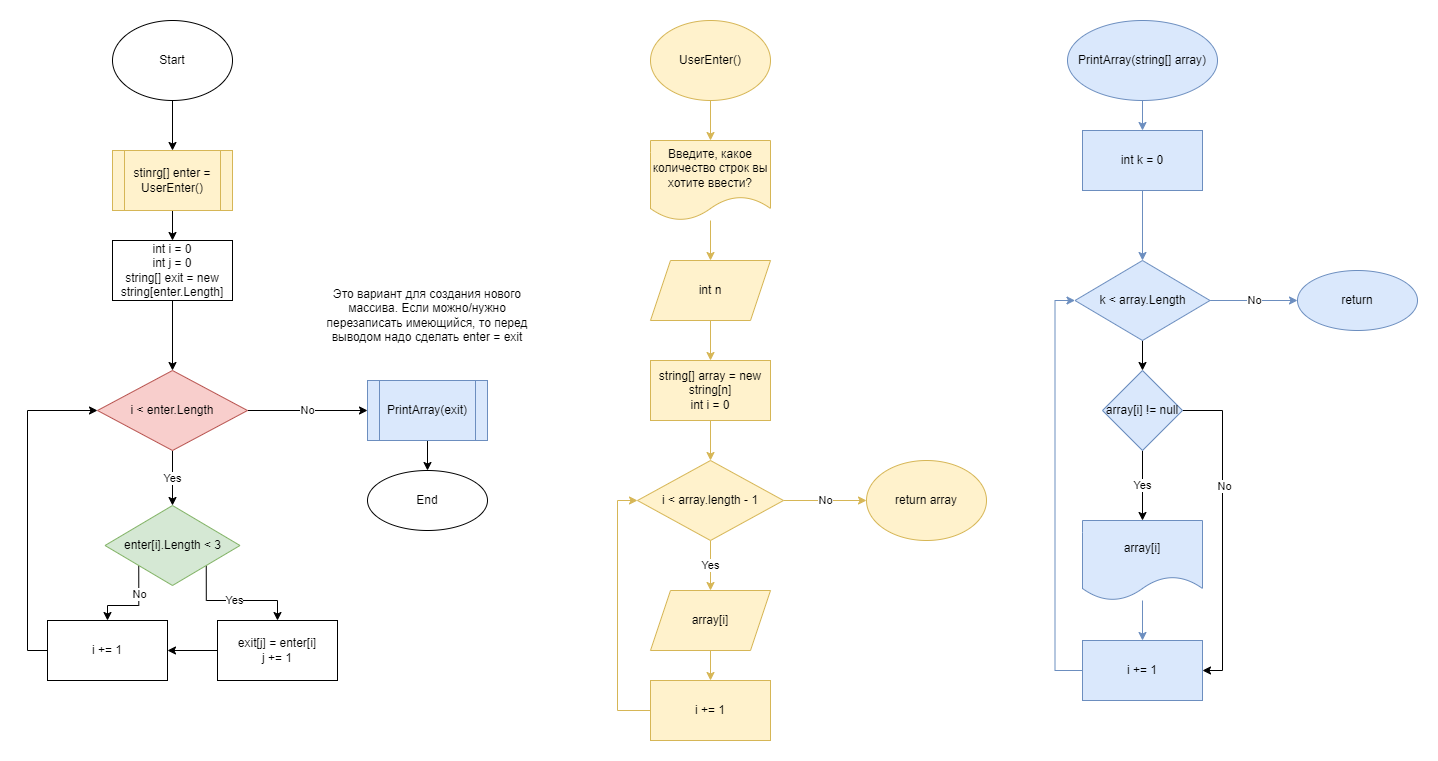

The diagram above was exported from draw.io. Its source (the exported page's mxGraphModel, read from the mxfile embedded in the PNG):
<mxGraphModel dx="868" dy="553" grid="1" gridSize="10" guides="1" tooltips="1" connect="1" arrows="1" fold="1" page="1" pageScale="1" pageWidth="827" pageHeight="1169" math="0" shadow="0">
  <root>
    <mxCell id="0" />
    <mxCell id="1" parent="0" />
    <mxCell id="3b8_cKVwXWVaVdozDaxt-3" value="" style="edgeStyle=orthogonalEdgeStyle;rounded=0;orthogonalLoop=1;jettySize=auto;html=1;entryX=0.5;entryY=0;entryDx=0;entryDy=0;" parent="1" source="3b8_cKVwXWVaVdozDaxt-1" edge="1">
      <mxGeometry relative="1" as="geometry">
        <mxPoint x="215" y="150" as="targetPoint" />
      </mxGeometry>
    </mxCell>
    <mxCell id="3b8_cKVwXWVaVdozDaxt-1" value="Start" style="ellipse;whiteSpace=wrap;html=1;" parent="1" vertex="1">
      <mxGeometry x="155" y="20" width="120" height="80" as="geometry" />
    </mxCell>
    <mxCell id="3b8_cKVwXWVaVdozDaxt-9" value="" style="edgeStyle=orthogonalEdgeStyle;rounded=0;orthogonalLoop=1;jettySize=auto;html=1;entryX=0.5;entryY=0;entryDx=0;entryDy=0;fillColor=#fff2cc;strokeColor=#d6b656;" parent="1" source="3b8_cKVwXWVaVdozDaxt-5" target="3b8_cKVwXWVaVdozDaxt-11" edge="1">
      <mxGeometry relative="1" as="geometry">
        <mxPoint x="753" y="130" as="targetPoint" />
      </mxGeometry>
    </mxCell>
    <mxCell id="3b8_cKVwXWVaVdozDaxt-5" value="UserEnter()" style="ellipse;whiteSpace=wrap;html=1;fillColor=#fff2cc;strokeColor=#d6b656;" parent="1" vertex="1">
      <mxGeometry x="693" y="20" width="120" height="80" as="geometry" />
    </mxCell>
    <mxCell id="1bRB3gOZOmkFLnWYwOGL-5" value="" style="edgeStyle=orthogonalEdgeStyle;rounded=0;orthogonalLoop=1;jettySize=auto;html=1;fillColor=#fff2cc;strokeColor=#d6b656;" parent="1" source="3b8_cKVwXWVaVdozDaxt-6" target="1bRB3gOZOmkFLnWYwOGL-4" edge="1">
      <mxGeometry relative="1" as="geometry" />
    </mxCell>
    <mxCell id="3b8_cKVwXWVaVdozDaxt-6" value="string[] array = new string[n]&lt;br&gt;int i = 0" style="whiteSpace=wrap;html=1;fillColor=#fff2cc;strokeColor=#d6b656;" parent="1" vertex="1">
      <mxGeometry x="693" y="360" width="120" height="60" as="geometry" />
    </mxCell>
    <mxCell id="lYJeEkRWRzUgzQz1gLev-3" value="" style="edgeStyle=orthogonalEdgeStyle;rounded=0;orthogonalLoop=1;jettySize=auto;html=1;" parent="1" source="3b8_cKVwXWVaVdozDaxt-10" target="lYJeEkRWRzUgzQz1gLev-2" edge="1">
      <mxGeometry relative="1" as="geometry" />
    </mxCell>
    <mxCell id="3b8_cKVwXWVaVdozDaxt-10" value="stinrg[] enter = UserEnter()" style="shape=process;whiteSpace=wrap;html=1;backgroundOutline=1;fillColor=#fff2cc;strokeColor=#d6b656;" parent="1" vertex="1">
      <mxGeometry x="155" y="150" width="120" height="60" as="geometry" />
    </mxCell>
    <mxCell id="1bRB3gOZOmkFLnWYwOGL-2" value="" style="edgeStyle=orthogonalEdgeStyle;rounded=0;orthogonalLoop=1;jettySize=auto;html=1;fillColor=#fff2cc;strokeColor=#d6b656;" parent="1" source="3b8_cKVwXWVaVdozDaxt-11" target="1bRB3gOZOmkFLnWYwOGL-1" edge="1">
      <mxGeometry relative="1" as="geometry" />
    </mxCell>
    <mxCell id="3b8_cKVwXWVaVdozDaxt-11" value="Введите, какое количество строк вы хотите ввести?" style="shape=document;whiteSpace=wrap;html=1;boundedLbl=1;fillColor=#fff2cc;strokeColor=#d6b656;" parent="1" vertex="1">
      <mxGeometry x="693" y="140" width="120" height="80" as="geometry" />
    </mxCell>
    <mxCell id="1bRB3gOZOmkFLnWYwOGL-3" value="" style="edgeStyle=orthogonalEdgeStyle;rounded=0;orthogonalLoop=1;jettySize=auto;html=1;fillColor=#fff2cc;strokeColor=#d6b656;" parent="1" source="1bRB3gOZOmkFLnWYwOGL-1" target="3b8_cKVwXWVaVdozDaxt-6" edge="1">
      <mxGeometry relative="1" as="geometry" />
    </mxCell>
    <mxCell id="1bRB3gOZOmkFLnWYwOGL-1" value="int n" style="shape=parallelogram;perimeter=parallelogramPerimeter;whiteSpace=wrap;html=1;fixedSize=1;fillColor=#fff2cc;strokeColor=#d6b656;" parent="1" vertex="1">
      <mxGeometry x="693" y="260" width="120" height="60" as="geometry" />
    </mxCell>
    <mxCell id="1bRB3gOZOmkFLnWYwOGL-7" value="No" style="edgeStyle=orthogonalEdgeStyle;rounded=0;orthogonalLoop=1;jettySize=auto;html=1;entryX=0;entryY=0.5;entryDx=0;entryDy=0;fillColor=#fff2cc;strokeColor=#d6b656;" parent="1" source="1bRB3gOZOmkFLnWYwOGL-4" target="lYJeEkRWRzUgzQz1gLev-1" edge="1">
      <mxGeometry relative="1" as="geometry">
        <mxPoint x="919" y="500" as="targetPoint" />
      </mxGeometry>
    </mxCell>
    <mxCell id="1bRB3gOZOmkFLnWYwOGL-9" value="Yes" style="edgeStyle=orthogonalEdgeStyle;rounded=0;orthogonalLoop=1;jettySize=auto;html=1;entryX=0.5;entryY=0;entryDx=0;entryDy=0;fillColor=#fff2cc;strokeColor=#d6b656;" parent="1" source="1bRB3gOZOmkFLnWYwOGL-4" target="1bRB3gOZOmkFLnWYwOGL-10" edge="1">
      <mxGeometry relative="1" as="geometry">
        <mxPoint x="753" y="590" as="targetPoint" />
      </mxGeometry>
    </mxCell>
    <mxCell id="1bRB3gOZOmkFLnWYwOGL-4" value="i &amp;lt; array.length - 1" style="rhombus;whiteSpace=wrap;html=1;fillColor=#fff2cc;strokeColor=#d6b656;" parent="1" vertex="1">
      <mxGeometry x="680" y="460" width="146" height="80" as="geometry" />
    </mxCell>
    <mxCell id="1bRB3gOZOmkFLnWYwOGL-12" value="" style="edgeStyle=orthogonalEdgeStyle;rounded=0;orthogonalLoop=1;jettySize=auto;html=1;fillColor=#fff2cc;strokeColor=#d6b656;" parent="1" source="1bRB3gOZOmkFLnWYwOGL-10" target="1bRB3gOZOmkFLnWYwOGL-11" edge="1">
      <mxGeometry relative="1" as="geometry" />
    </mxCell>
    <mxCell id="1bRB3gOZOmkFLnWYwOGL-10" value="array[i]" style="shape=parallelogram;perimeter=parallelogramPerimeter;whiteSpace=wrap;html=1;fixedSize=1;fillColor=#fff2cc;strokeColor=#d6b656;" parent="1" vertex="1">
      <mxGeometry x="693" y="590" width="120" height="60" as="geometry" />
    </mxCell>
    <mxCell id="1bRB3gOZOmkFLnWYwOGL-13" style="edgeStyle=orthogonalEdgeStyle;rounded=0;orthogonalLoop=1;jettySize=auto;html=1;exitX=0;exitY=0.5;exitDx=0;exitDy=0;entryX=0;entryY=0.5;entryDx=0;entryDy=0;fillColor=#fff2cc;strokeColor=#d6b656;" parent="1" source="1bRB3gOZOmkFLnWYwOGL-11" target="1bRB3gOZOmkFLnWYwOGL-4" edge="1">
      <mxGeometry relative="1" as="geometry" />
    </mxCell>
    <mxCell id="1bRB3gOZOmkFLnWYwOGL-11" value="i += 1" style="whiteSpace=wrap;html=1;fillColor=#fff2cc;strokeColor=#d6b656;" parent="1" vertex="1">
      <mxGeometry x="693" y="680" width="120" height="60" as="geometry" />
    </mxCell>
    <mxCell id="lYJeEkRWRzUgzQz1gLev-1" value="return array" style="ellipse;whiteSpace=wrap;html=1;fillColor=#fff2cc;strokeColor=#d6b656;" parent="1" vertex="1">
      <mxGeometry x="909" y="460" width="120" height="80" as="geometry" />
    </mxCell>
    <mxCell id="lYJeEkRWRzUgzQz1gLev-5" value="" style="edgeStyle=orthogonalEdgeStyle;rounded=0;orthogonalLoop=1;jettySize=auto;html=1;" parent="1" source="lYJeEkRWRzUgzQz1gLev-2" target="lYJeEkRWRzUgzQz1gLev-4" edge="1">
      <mxGeometry relative="1" as="geometry" />
    </mxCell>
    <mxCell id="lYJeEkRWRzUgzQz1gLev-2" value="int i = 0&lt;br&gt;int j = 0&lt;br&gt;string[] exit = new string[enter.Length]" style="whiteSpace=wrap;html=1;" parent="1" vertex="1">
      <mxGeometry x="155" y="240" width="120" height="60" as="geometry" />
    </mxCell>
    <mxCell id="lYJeEkRWRzUgzQz1gLev-7" value="No" style="edgeStyle=orthogonalEdgeStyle;rounded=0;orthogonalLoop=1;jettySize=auto;html=1;entryX=0;entryY=0.5;entryDx=0;entryDy=0;" parent="1" source="lYJeEkRWRzUgzQz1gLev-4" target="lYJeEkRWRzUgzQz1gLev-16" edge="1">
      <mxGeometry relative="1" as="geometry">
        <mxPoint x="385" y="410" as="targetPoint" />
      </mxGeometry>
    </mxCell>
    <mxCell id="lYJeEkRWRzUgzQz1gLev-9" value="Yes" style="edgeStyle=orthogonalEdgeStyle;rounded=0;orthogonalLoop=1;jettySize=auto;html=1;entryX=0.5;entryY=0;entryDx=0;entryDy=0;" parent="1" source="lYJeEkRWRzUgzQz1gLev-4" target="lYJeEkRWRzUgzQz1gLev-10" edge="1">
      <mxGeometry relative="1" as="geometry">
        <mxPoint x="215" y="540" as="targetPoint" />
      </mxGeometry>
    </mxCell>
    <mxCell id="lYJeEkRWRzUgzQz1gLev-4" value="i &amp;lt; enter.Length" style="rhombus;whiteSpace=wrap;html=1;fillColor=#f8cecc;strokeColor=#b85450;" parent="1" vertex="1">
      <mxGeometry x="140" y="370" width="150" height="80" as="geometry" />
    </mxCell>
    <mxCell id="lYJeEkRWRzUgzQz1gLev-12" value="Yes" style="edgeStyle=orthogonalEdgeStyle;rounded=0;orthogonalLoop=1;jettySize=auto;html=1;exitX=1;exitY=1;exitDx=0;exitDy=0;entryX=0.5;entryY=0;entryDx=0;entryDy=0;" parent="1" source="lYJeEkRWRzUgzQz1gLev-10" target="lYJeEkRWRzUgzQz1gLev-11" edge="1">
      <mxGeometry relative="1" as="geometry">
        <Array as="points">
          <mxPoint x="249" y="600" />
          <mxPoint x="320" y="600" />
        </Array>
      </mxGeometry>
    </mxCell>
    <mxCell id="lYJeEkRWRzUgzQz1gLev-35" style="edgeStyle=orthogonalEdgeStyle;rounded=0;orthogonalLoop=1;jettySize=auto;html=1;exitX=0;exitY=1;exitDx=0;exitDy=0;entryX=0.5;entryY=0;entryDx=0;entryDy=0;" parent="1" source="lYJeEkRWRzUgzQz1gLev-10" target="lYJeEkRWRzUgzQz1gLev-33" edge="1">
      <mxGeometry relative="1" as="geometry" />
    </mxCell>
    <mxCell id="lYJeEkRWRzUgzQz1gLev-37" value="No" style="edgeLabel;html=1;align=center;verticalAlign=middle;resizable=0;points=[];" parent="lYJeEkRWRzUgzQz1gLev-35" vertex="1" connectable="0">
      <mxGeometry x="-0.3282" relative="1" as="geometry">
        <mxPoint as="offset" />
      </mxGeometry>
    </mxCell>
    <mxCell id="lYJeEkRWRzUgzQz1gLev-10" value="enter[i].Length &amp;lt; 3" style="rhombus;whiteSpace=wrap;html=1;fillColor=#d5e8d4;strokeColor=#82b366;" parent="1" vertex="1">
      <mxGeometry x="147.5" y="505" width="135" height="80" as="geometry" />
    </mxCell>
    <mxCell id="lYJeEkRWRzUgzQz1gLev-34" value="" style="edgeStyle=orthogonalEdgeStyle;rounded=0;orthogonalLoop=1;jettySize=auto;html=1;" parent="1" source="lYJeEkRWRzUgzQz1gLev-11" target="lYJeEkRWRzUgzQz1gLev-33" edge="1">
      <mxGeometry relative="1" as="geometry" />
    </mxCell>
    <mxCell id="lYJeEkRWRzUgzQz1gLev-11" value="exit[j] = enter[i]&lt;br&gt;j += 1" style="rounded=0;whiteSpace=wrap;html=1;" parent="1" vertex="1">
      <mxGeometry x="260" y="620" width="120" height="60" as="geometry" />
    </mxCell>
    <mxCell id="lYJeEkRWRzUgzQz1gLev-18" value="" style="edgeStyle=orthogonalEdgeStyle;rounded=0;orthogonalLoop=1;jettySize=auto;html=1;" parent="1" source="lYJeEkRWRzUgzQz1gLev-16" target="lYJeEkRWRzUgzQz1gLev-17" edge="1">
      <mxGeometry relative="1" as="geometry" />
    </mxCell>
    <mxCell id="lYJeEkRWRzUgzQz1gLev-16" value="PrintArray(exit)" style="shape=process;whiteSpace=wrap;html=1;backgroundOutline=1;fillColor=#dae8fc;strokeColor=#6c8ebf;" parent="1" vertex="1">
      <mxGeometry x="410" y="380" width="120" height="60" as="geometry" />
    </mxCell>
    <mxCell id="lYJeEkRWRzUgzQz1gLev-17" value="End" style="ellipse;whiteSpace=wrap;html=1;" parent="1" vertex="1">
      <mxGeometry x="410" y="470" width="120" height="60" as="geometry" />
    </mxCell>
    <mxCell id="lYJeEkRWRzUgzQz1gLev-23" value="" style="edgeStyle=orthogonalEdgeStyle;rounded=0;orthogonalLoop=1;jettySize=auto;html=1;fillColor=#dae8fc;strokeColor=#6c8ebf;" parent="1" source="lYJeEkRWRzUgzQz1gLev-19" target="lYJeEkRWRzUgzQz1gLev-22" edge="1">
      <mxGeometry relative="1" as="geometry" />
    </mxCell>
    <mxCell id="lYJeEkRWRzUgzQz1gLev-19" value="PrintArray(string[] array)" style="ellipse;whiteSpace=wrap;html=1;fillColor=#dae8fc;strokeColor=#6c8ebf;" parent="1" vertex="1">
      <mxGeometry x="1110" y="20" width="150" height="80" as="geometry" />
    </mxCell>
    <mxCell id="lYJeEkRWRzUgzQz1gLev-25" value="" style="edgeStyle=orthogonalEdgeStyle;rounded=0;orthogonalLoop=1;jettySize=auto;html=1;fillColor=#dae8fc;strokeColor=#6c8ebf;" parent="1" source="lYJeEkRWRzUgzQz1gLev-22" target="lYJeEkRWRzUgzQz1gLev-24" edge="1">
      <mxGeometry relative="1" as="geometry" />
    </mxCell>
    <mxCell id="lYJeEkRWRzUgzQz1gLev-22" value="int k = 0" style="whiteSpace=wrap;html=1;fillColor=#dae8fc;strokeColor=#6c8ebf;" parent="1" vertex="1">
      <mxGeometry x="1125" y="130" width="120" height="60" as="geometry" />
    </mxCell>
    <mxCell id="lYJeEkRWRzUgzQz1gLev-27" value="No" style="edgeStyle=orthogonalEdgeStyle;rounded=0;orthogonalLoop=1;jettySize=auto;html=1;fillColor=#dae8fc;strokeColor=#6c8ebf;" parent="1" source="lYJeEkRWRzUgzQz1gLev-24" target="lYJeEkRWRzUgzQz1gLev-26" edge="1">
      <mxGeometry relative="1" as="geometry" />
    </mxCell>
    <mxCell id="lYJeEkRWRzUgzQz1gLev-39" value="" style="edgeStyle=orthogonalEdgeStyle;rounded=0;orthogonalLoop=1;jettySize=auto;html=1;" parent="1" source="lYJeEkRWRzUgzQz1gLev-24" target="lYJeEkRWRzUgzQz1gLev-38" edge="1">
      <mxGeometry relative="1" as="geometry" />
    </mxCell>
    <mxCell id="lYJeEkRWRzUgzQz1gLev-24" value="k &amp;lt; array.Length" style="rhombus;whiteSpace=wrap;html=1;fillColor=#dae8fc;strokeColor=#6c8ebf;" parent="1" vertex="1">
      <mxGeometry x="1117.5" y="260" width="135" height="80" as="geometry" />
    </mxCell>
    <mxCell id="lYJeEkRWRzUgzQz1gLev-26" value="return" style="ellipse;whiteSpace=wrap;html=1;fillColor=#dae8fc;strokeColor=#6c8ebf;" parent="1" vertex="1">
      <mxGeometry x="1340" y="270" width="120" height="60" as="geometry" />
    </mxCell>
    <mxCell id="lYJeEkRWRzUgzQz1gLev-31" value="" style="edgeStyle=orthogonalEdgeStyle;rounded=0;orthogonalLoop=1;jettySize=auto;html=1;fillColor=#dae8fc;strokeColor=#6c8ebf;" parent="1" source="lYJeEkRWRzUgzQz1gLev-28" target="lYJeEkRWRzUgzQz1gLev-30" edge="1">
      <mxGeometry relative="1" as="geometry" />
    </mxCell>
    <mxCell id="lYJeEkRWRzUgzQz1gLev-28" value="array[i]" style="shape=document;whiteSpace=wrap;html=1;boundedLbl=1;fillColor=#dae8fc;strokeColor=#6c8ebf;" parent="1" vertex="1">
      <mxGeometry x="1125" y="520" width="120" height="80" as="geometry" />
    </mxCell>
    <mxCell id="lYJeEkRWRzUgzQz1gLev-32" style="edgeStyle=orthogonalEdgeStyle;rounded=0;orthogonalLoop=1;jettySize=auto;html=1;exitX=0;exitY=0.5;exitDx=0;exitDy=0;entryX=0;entryY=0.5;entryDx=0;entryDy=0;fillColor=#dae8fc;strokeColor=#6c8ebf;" parent="1" source="lYJeEkRWRzUgzQz1gLev-30" target="lYJeEkRWRzUgzQz1gLev-24" edge="1">
      <mxGeometry relative="1" as="geometry" />
    </mxCell>
    <mxCell id="lYJeEkRWRzUgzQz1gLev-30" value="i += 1" style="whiteSpace=wrap;html=1;fillColor=#dae8fc;strokeColor=#6c8ebf;" parent="1" vertex="1">
      <mxGeometry x="1125" y="640" width="120" height="60" as="geometry" />
    </mxCell>
    <mxCell id="lYJeEkRWRzUgzQz1gLev-36" style="edgeStyle=orthogonalEdgeStyle;rounded=0;orthogonalLoop=1;jettySize=auto;html=1;exitX=0;exitY=0.5;exitDx=0;exitDy=0;entryX=0;entryY=0.5;entryDx=0;entryDy=0;" parent="1" source="lYJeEkRWRzUgzQz1gLev-33" target="lYJeEkRWRzUgzQz1gLev-4" edge="1">
      <mxGeometry relative="1" as="geometry" />
    </mxCell>
    <mxCell id="lYJeEkRWRzUgzQz1gLev-33" value="i += 1" style="rounded=0;whiteSpace=wrap;html=1;" parent="1" vertex="1">
      <mxGeometry x="90" y="620" width="120" height="60" as="geometry" />
    </mxCell>
    <mxCell id="lYJeEkRWRzUgzQz1gLev-40" value="Yes" style="edgeStyle=orthogonalEdgeStyle;rounded=0;orthogonalLoop=1;jettySize=auto;html=1;" parent="1" source="lYJeEkRWRzUgzQz1gLev-38" target="lYJeEkRWRzUgzQz1gLev-28" edge="1">
      <mxGeometry relative="1" as="geometry" />
    </mxCell>
    <mxCell id="lYJeEkRWRzUgzQz1gLev-41" style="edgeStyle=orthogonalEdgeStyle;rounded=0;orthogonalLoop=1;jettySize=auto;html=1;exitX=1;exitY=0.5;exitDx=0;exitDy=0;entryX=1;entryY=0.5;entryDx=0;entryDy=0;" parent="1" source="lYJeEkRWRzUgzQz1gLev-38" target="lYJeEkRWRzUgzQz1gLev-30" edge="1">
      <mxGeometry relative="1" as="geometry" />
    </mxCell>
    <mxCell id="lYJeEkRWRzUgzQz1gLev-42" value="No" style="edgeLabel;html=1;align=center;verticalAlign=middle;resizable=0;points=[];" parent="lYJeEkRWRzUgzQz1gLev-41" vertex="1" connectable="0">
      <mxGeometry x="-0.2823" y="1" relative="1" as="geometry">
        <mxPoint as="offset" />
      </mxGeometry>
    </mxCell>
    <mxCell id="lYJeEkRWRzUgzQz1gLev-38" value="array[i] != null" style="rhombus;whiteSpace=wrap;html=1;fillColor=#dae8fc;strokeColor=#6c8ebf;" parent="1" vertex="1">
      <mxGeometry x="1145" y="370" width="80" height="80" as="geometry" />
    </mxCell>
    <mxCell id="lYJeEkRWRzUgzQz1gLev-43" value="Это вариант для создания нового массива. Если можно/нужно перезаписать имеющийся, то перед выводом надо сделать enter = exit" style="text;html=1;strokeColor=none;fillColor=none;align=center;verticalAlign=middle;whiteSpace=wrap;rounded=0;" parent="1" vertex="1">
      <mxGeometry x="360" y="300" width="220" height="30" as="geometry" />
    </mxCell>
  </root>
</mxGraphModel>